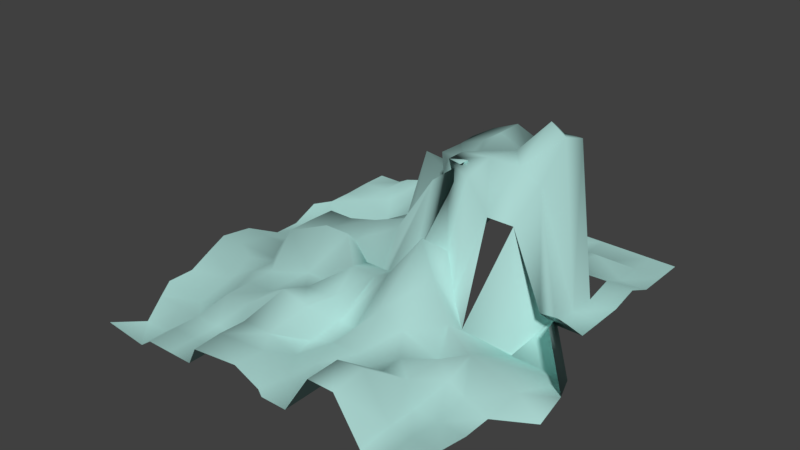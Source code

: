 # Source: EisbergNeuNr4.blend  (saved by Blender 2.79.0; exported with 4.5.12 LTS)
import bpy
from mathutils import Matrix  # noqa: F401  (used for matrix-valued properties, if any)

bpy.ops.wm.read_factory_settings(use_empty=True)
scene = bpy.context.scene
scene.name = 'Scene'

# ---- collections
col_collection_1 = bpy.data.collections.new('Collection 1'); scene.collection.children.link(col_collection_1)

# ---- materials (node trees are filled in below, after node groups)
mat_material_001 = bpy.data.materials.new('Material.001')
mat_material_001.alpha_threshold = 0.0
mat_material_001.use_transparent_shadow = False
mat_material_001.diffuse_color = (0.4071, 0.6738, 0.6357, 1.0)
mat_material_001.specular_color = (0.005372, 0.02368, 0.3588)
mat_material_001.roughness = 0.5

# ---- material node trees

# ---- world
world_world = bpy.data.worlds.new('World'); scene.world = world_world
world_world.color = (0.05088, 0.05088, 0.05088)
world_world.use_sun_shadow = False
world_world.sun_shadow_jitter_overblur = 0.0
world_world.cycles.sampling_method = 'MANUAL'

# ---- meshes
me_plane001mesh = bpy.data.meshes.new('Plane001Mesh')
me_plane001mesh.from_pydata([(-51.54, -55.39, -4.195), (-41.51, -53.36, -8.11), (-35.74, -54.8, -3.915), (-28.11, -54.8, -3.915), (-20.48, -54.8, -3.915), (-15.25, -56.83, 3.424), (-2.856, -55.19, 3.424), (4.771, -55.19, 0.0), (7.627, -56.83, 0.0), (15.25, -56.83, 0.0), (22.88, -56.83, 11.87), (30.51, -56.83, 11.87), (38.14, -56.83, 0.0), (45.76, -56.83, 2.725), (53.39, -56.83, 2.725), (-49.14, -45.24, -7.779), (-41.51, -45.24, -7.779), (-35.74, -46.68, -3.915), (-28.11, -46.68, -3.915), (-20.48, -46.68, -3.915), (-15.25, -48.71, 3.95), (-1.424, -47.07, 3.95), (7.68, -47.08, 1.234), (9.103, -48.72, 1.234), (16.3, -48.25, 1.05), (23.93, -48.25, 12.92), (31.71, -48.27, 14.02), (39.34, -48.27, 2.148), (45.76, -48.71, 2.725), (53.39, -48.71, 2.725), (-50.99, -38.56, -3.583), (-43.36, -38.56, -3.583), (-35.74, -38.56, -3.915), (-28.11, -38.56, -3.915), (-20.48, -38.56, -3.915), (-15.25, -40.59, 3.574), (-6.195, -40.59, 3.574), (2.908, -40.6, 1.234), (9.103, -40.6, 1.234), (16.3, -40.13, 1.05), (29.19, -39.23, 7.466), (36.98, -39.25, 8.564), (39.34, -40.15, 2.148), (46.02, -39.83, 1.394), (53.64, -39.83, 1.394), (-53.39, -33.49, -2.063), (-43.36, -31.46, -5.978), (-35.74, -30.44, -3.915), (-30.51, -32.47, 1.964), (-22.88, -32.47, 1.964), (-9.286, -32.15, 11.34), (-1.659, -32.15, 9.38), (-3e-06, -32.47, 0.0), (7.627, -32.47, 2.667), (15.25, -32.47, 2.667), (28.15, -31.58, 6.416), (38.12, -29.68, 9.591), (41.16, -29.81, 5.127), (46.7, -30.94, 3.346), (53.64, -31.71, 1.394), (-53.39, -25.37, -2.063), (-41.75, -21.2, -2.063), (-34.13, -20.18, 1.964), (-30.51, -24.35, 1.964), (-22.88, -24.35, 1.964), (-9.286, -24.03, 8.295), (0.4829, -23.88, 9.247), (2.142, -24.2, 2.916), (7.627, -24.35, 2.667), (15.25, -24.35, 10.81), (22.88, -24.35, 8.144), (32.85, -22.46, 3.175), (41.16, -21.69, 8.073), (55.78, -23.58, 4.898), (62.72, -24.35, 0.0), (-55.58, -16.24, 0.0), (-43.94, -12.07, 0.0), (-34.13, -12.07, 1.964), (-30.51, -16.24, 1.964), (-18.98, -13.77, 4.389), (-11.35, -13.77, 4.389), (-4.784, -11.34, 10.56), (2.843, -11.34, 10.56), (7.627, -11.66, 12.9), (15.25, -7.623, 24.05), (22.88, -12.2, 17.29), (30.51, -16.24, 9.085), (36.23, 2.975, -7.207), (53.18, 2.975, -7.207), (62.72, -16.24, 2.946), (-59.09, -8.118, 0.0), (-51.47, -8.118, 0.0), (-38.14, -8.118, 0.0), (-30.74, -8.118, 11.17), (-19.21, -5.656, 15.56), (-11.58, -5.656, 15.56), (-6.926, -3.381, 7.644), (0.701, -3.381, 7.644), (7.627, -0.8769, 12.9), (15.25, 3.157, 15.91), (22.88, -4.084, 9.15), (30.51, -10.76, 5.127), (36.23, 8.455, -11.17), (43.85, 11.09, 3.518), (53.39, -8.118, 13.67), (-56.91, -2e-06, 0.0), (-49.28, -2e-06, 0.0), (-38.14, -2e-06, 0.0), (-30.87, -2e-06, 11.17), (-23.24, -2e-06, 11.17), (-11.88, -2.432, 12.26), (-4.022, -2.432, 1.089), (12.3, -2e-06, 36.26), (19.93, 2.662, 42.42), (15.25, 2.662, 42.03), (22.88, -2e-06, 39.86), (30.8, -2.307, 32.76), (38.43, -2.307, 32.76), (45.76, -2e-06, 10.73), (53.39, -2e-06, 10.73), (-53.39, 8.118, -3.52), (-45.76, 8.118, -3.52), (-38.14, 8.118, 0.0), (-30.5, 8.118, 11.17), (-22.88, 8.118, 11.17), (-11.78, 5.686, 15.15), (-4.022, 5.686, 15.15), (12.3, 8.118, 35.88), (19.93, 8.118, 42.03), (15.25, 8.118, 42.03), (24.38, 7.237, 43.39), (31.12, 9.704, 41.99), (37.25, 10.58, 38.45), (45.76, 8.118, 3.415), (53.39, 8.118, 3.415), (-53.39, 16.24, -3.52), (-48.53, 16.24, -3.52), (-40.9, 16.24, 0.0), (-30.01, 16.02, 0.544), (-17.21, 18.54, 0.544), (1.867, 18.47, 16.02), (4.722, 15.94, 16.02), (2.757, 16.24, 35.88), (10.38, 16.24, 35.63), (15.25, 16.24, 39.61), (26.64, 15.36, 43.14), (34.1, 18.62, 51.76), (37.97, 19.5, 48.23), (45.76, 16.24, 3.415), (53.39, 16.24, 3.415), (-53.39, 24.35, 0.0), (-48.53, 24.35, -4.548), (-40.9, 24.35, -4.548), (-29.61, 24.14, 0.544), (-17.07, 26.66, 0.544), (1.998, 26.59, 22.06), (4.722, 24.06, 22.06), (2.757, 24.35, 35.63), (12.42, 21.36, 40.22), (17.29, 21.36, 43.43), (25.14, 24.35, 38.84), (33.78, 25.48, 46.49), (39.15, 25.48, 46.49), (45.76, 24.35, 3.415), (53.39, 24.35, 3.415), (-53.39, 32.47, -2.106), (-45.76, 32.47, -6.654), (-38.14, 32.47, -7.032), (-30.51, 32.47, -1.142), (-22.88, 32.47, 1.343), (-15.25, 32.47, 25.77), (-5.537, 30.67, 25.77), (2.09, 30.67, 35.63), (9.667, 29.47, 40.22), (17.29, 29.47, 43.43), (22.88, 32.47, 38.84), (30.51, 32.47, 5.053), (38.14, 32.47, 5.053), (45.76, 32.47, 5.313), (53.39, 32.47, 5.313), (-53.39, 40.59, -2.106), (-45.76, 40.59, -2.106), (-38.14, 40.59, -6.445), (-30.51, 40.59, -5.102), (-22.88, 40.59, 1.343), (-15.25, 40.59, 5.665), (-5.537, 38.79, 5.665), (2.09, 38.79, 5.665), (4.174, 35.06, 20.14), (11.8, 35.06, 20.14), (22.88, 40.59, 0.0), (30.51, 40.59, 6.951), (38.14, 40.59, 6.951), (45.76, 40.59, 1.897), (53.39, 40.59, 1.897), (-53.39, 48.71, -1.712), (-45.76, 48.71, -1.712), (-42.42, 48.71, -3.96), (-34.8, 48.71, -1.893), (-22.88, 48.71, 2.067), (-15.25, 48.71, 5.665), (-7.627, 48.71, 5.665), (-3e-06, 48.71, 5.665), (5.508, 43.18, 21.23), (13.13, 43.18, 21.23), (22.88, 48.71, 1.897), (30.51, 48.71, 1.897), (38.14, 48.71, 1.897), (45.76, 48.71, 1.897), (53.39, 48.71, 1.897), (-53.39, 56.83, -1.712), (-45.76, 56.83, -1.712), (-42.42, 56.83, 0.0), (-34.8, 56.83, 2.067), (-22.88, 56.83, 2.067), (-15.25, 56.83, 0.0), (-7.627, 56.83, 0.0), (-3e-06, 56.83, 0.0), (8.961, 56.83, 1.096), (16.59, 56.83, 1.096), (22.88, 56.83, 1.897), (30.51, 56.83, 1.897), (38.14, 56.83, 1.897), (45.76, 56.83, 1.897), (53.39, 56.83, 1.897)], [], [(15, 1, 16), (1, 15, 0), (17, 16, 1), (17, 1, 2), (18, 17, 2), (18, 2, 3), (19, 18, 3), (19, 3, 4), (20, 4, 5), (4, 20, 19), (20, 6, 21), (6, 20, 5), (21, 7, 22), (7, 21, 6), (23, 7, 8), (7, 23, 22), (23, 9, 24), (9, 23, 8), (10, 24, 9), (24, 10, 25), (25, 11, 26), (11, 25, 10), (26, 11, 27), (11, 12, 27), (27, 13, 28), (13, 27, 12), (29, 28, 13), (29, 13, 14), (31, 30, 15), (15, 16, 31), (32, 31, 16), (32, 16, 17), (33, 32, 17), (33, 17, 18), (34, 33, 18), (34, 18, 19), (35, 19, 20), (19, 35, 34), (36, 35, 20), (20, 21, 36), (37, 36, 21), (21, 22, 37), (37, 22, 38), (23, 38, 22), (38, 24, 39), (24, 38, 23), (39, 25, 40), (25, 39, 24), (40, 26, 41), (26, 40, 25), (41, 27, 42), (27, 41, 26), (42, 28, 43), (28, 42, 27), (43, 29, 44), (29, 43, 28), (46, 45, 30), (46, 30, 31), (46, 32, 47), (32, 46, 31), (48, 47, 32), (32, 33, 48), (49, 48, 33), (33, 34, 49), (50, 49, 34), (50, 34, 35), (50, 36, 51), (36, 50, 35), (37, 52, 36), (51, 36, 52), (53, 52, 37), (37, 38, 53), (54, 53, 38), (54, 38, 39), (55, 54, 39), (55, 39, 40), (55, 41, 56), (41, 55, 40), (42, 57, 41), (56, 41, 57), (57, 43, 58), (43, 57, 42), (59, 58, 43), (59, 43, 44), (60, 46, 61), (46, 60, 45), (61, 47, 62), (47, 61, 46), (63, 47, 48), (47, 63, 62), (64, 63, 48), (64, 48, 49), (64, 50, 65), (50, 64, 49), (65, 51, 66), (51, 65, 50), (66, 51, 67), (51, 52, 67), (67, 53, 68), (53, 67, 52), (69, 68, 53), (69, 53, 54), (70, 69, 54), (54, 55, 70), (70, 55, 71), (55, 56, 71), (71, 56, 72), (72, 56, 57), (72, 58, 73), (58, 72, 57), (73, 59, 74), (59, 73, 58), (75, 61, 76), (61, 75, 60), (77, 76, 61), (77, 61, 62), (78, 62, 63), (78, 77, 62), (78, 64, 79), (64, 78, 63), (65, 79, 64), (79, 65, 80), (80, 65, 81), (65, 66, 81), (81, 66, 82), (82, 66, 67), (82, 67, 83), (83, 67, 68), (69, 83, 68), (83, 69, 84), (84, 69, 85), (85, 69, 70), (86, 85, 70), (70, 71, 86), (72, 86, 71), (86, 72, 87), (87, 72, 88), (88, 72, 73), (89, 88, 73), (89, 73, 74), (90, 75, 91), (75, 76, 91), (92, 91, 76), (76, 77, 92), (78, 93, 77), (93, 92, 77), (93, 79, 94), (79, 93, 78), (95, 94, 79), (95, 79, 80), (95, 81, 96), (81, 95, 80), (97, 96, 81), (81, 82, 97), (97, 83, 98), (83, 97, 82), (84, 98, 83), (98, 84, 99), (99, 85, 100), (85, 99, 84), (85, 101, 100), (101, 85, 86), (102, 101, 87), (86, 87, 101), (103, 102, 87), (87, 88, 103), (103, 88, 104), (88, 89, 104), (105, 91, 106), (91, 105, 90), (106, 92, 107), (92, 106, 91), (108, 92, 93), (92, 108, 107), (109, 108, 93), (93, 94, 109), (110, 109, 94), (110, 94, 95), (111, 110, 96), (95, 96, 110), (111, 97, 112), (97, 111, 96), (98, 112, 97), (112, 98, 113), (114, 98, 99), (113, 98, 114), (114, 99, 115), (115, 99, 100), (115, 100, 116), (116, 100, 101), (101, 102, 117), (117, 103, 118), (103, 117, 102), (119, 118, 103), (120, 106, 121), (106, 120, 105), (121, 107, 122), (107, 121, 106), (123, 107, 108), (107, 123, 122), (123, 109, 124), (109, 123, 108), (125, 124, 109), (125, 109, 110), (126, 110, 111), (126, 125, 110), (126, 112, 127), (112, 126, 111), (127, 113, 128), (113, 127, 112), (129, 113, 114), (113, 129, 128), (130, 129, 114), (130, 114, 115), (130, 116, 131), (116, 130, 115), (131, 117, 132), (117, 131, 116), (132, 118, 133), (118, 132, 117), (134, 133, 118), (134, 118, 119), (135, 120, 136), (120, 121, 136), (137, 136, 121), (121, 122, 137), (138, 137, 122), (138, 122, 123), (124, 138, 123), (138, 124, 139), (139, 125, 140), (125, 139, 124), (140, 126, 141), (126, 140, 125), (141, 127, 142), (127, 141, 126), (128, 143, 127), (142, 127, 143), (143, 129, 144), (129, 143, 128), (144, 130, 145), (130, 144, 129), (145, 131, 146), (131, 145, 130), (147, 131, 132), (131, 147, 146), (148, 147, 132), (132, 133, 148), (149, 148, 133), (149, 133, 134), (151, 150, 135), (151, 135, 136), (152, 151, 136), (152, 136, 137), (152, 138, 153), (138, 152, 137), (153, 139, 154), (139, 153, 138), (154, 140, 155), (140, 154, 139), (155, 140, 156), (156, 140, 141), (142, 156, 141), (156, 142, 157), (157, 143, 158), (143, 157, 142), (158, 144, 159), (144, 158, 143), (159, 145, 160), (145, 159, 144), (161, 160, 145), (145, 146, 161), (161, 147, 162), (147, 161, 146), (162, 148, 163), (148, 162, 147), (164, 163, 148), (164, 148, 149), (165, 151, 166), (151, 165, 150), (166, 152, 167), (152, 166, 151), (167, 153, 168), (153, 167, 152), (169, 168, 153), (153, 154, 169), (155, 170, 154), (154, 170, 169), (156, 171, 155), (170, 155, 171), (157, 171, 156), (171, 157, 172), (173, 172, 157), (157, 158, 173), (174, 173, 158), (174, 158, 159), (174, 160, 175), (160, 174, 159), (161, 176, 160), (176, 175, 160), (162, 177, 161), (161, 177, 176), (177, 162, 163), (179, 178, 163), (179, 163, 164), (181, 180, 165), (181, 165, 166), (182, 181, 166), (182, 166, 167), (183, 182, 167), (183, 167, 168), (184, 183, 168), (184, 168, 169), (169, 170, 185), (169, 185, 184), (171, 186, 170), (170, 186, 185), (172, 187, 171), (171, 187, 186), (173, 188, 172), (187, 172, 188), (174, 189, 173), (173, 189, 188), (175, 189, 174), (189, 175, 190), (191, 190, 175), (192, 191, 176), (192, 176, 177), (193, 192, 177), (193, 177, 178), (194, 193, 178), (194, 178, 179), (196, 195, 180), (196, 180, 181), (196, 181, 197), (181, 182, 197), (197, 182, 198), (182, 183, 198), (199, 198, 183), (199, 183, 184), (200, 199, 184), (200, 184, 185), (201, 200, 185), (185, 186, 201), (201, 186, 202), (186, 187, 202), (203, 187, 188), (187, 203, 202), (203, 189, 204), (189, 203, 188), (190, 204, 189), (204, 190, 205), (206, 205, 190), (206, 190, 191), (207, 206, 191), (207, 191, 192), (208, 207, 192), (208, 192, 193), (209, 208, 193), (209, 193, 194), (211, 210, 195), (211, 195, 196), (211, 196, 212), (212, 196, 197), (213, 212, 197), (213, 197, 198), (214, 213, 198), (214, 198, 199), (215, 214, 199), (215, 199, 200), (216, 215, 200), (216, 200, 201), (217, 216, 201), (217, 201, 202), (203, 218, 202), (202, 218, 217), (204, 218, 203), (218, 204, 219), (219, 205, 220), (205, 219, 204), (221, 220, 205), (221, 205, 206), (222, 221, 206), (222, 206, 207), (223, 222, 207), (223, 207, 208), (224, 223, 208), (224, 208, 209)])
me_plane001mesh.polygons.foreach_set('use_smooth', [True] * 388)
_uv = me_plane001mesh.uv_layers.new(name='Plane001-UV0')
_uv.uv.foreach_set('vector', [0.0, 8.118, 7.627, 0.0, 7.627, 8.118, 7.627, 0.0, 0.0, 8.118, 0.0, 0.0, 15.25, 8.118, 7.627, 8.118, 7.627, 0.0, 15.25, 8.118, 7.627, 0.0, 15.25, 0.0, 22.88, 8.118, 15.25, 8.118, 15.25, 0.0, 22.88, 8.118, 15.25, 0.0, 22.88, 0.0, 30.51, 8.118, 22.88, 8.118, 22.88, 0.0, 30.51, 8.118, 22.88, 0.0, 30.51, 0.0, 38.14, 8.118, 30.51, 0.0, 38.14, 0.0, 30.51, 0.0, 38.14, 8.118, 30.51, 8.118, 38.14, 8.118, 45.76, 0.0, 45.76, 8.118, 45.76, 0.0, 38.14, 8.118, 38.14, 0.0, 45.76, 8.118, 53.39, 0.0, 53.39, 8.118, 53.39, 0.0, 45.76, 8.118, 45.76, 0.0, 61.02, 8.118, 53.39, 0.0, 61.02, 0.0, 53.39, 0.0, 61.02, 8.118, 53.39, 8.118, 61.02, 8.118, 68.64, 0.0, 68.64, 8.118, 68.64, 0.0, 61.02, 8.118, 61.02, 0.0, 76.27, 0.0, 68.64, 8.118, 68.64, 0.0, 68.64, 8.118, 76.27, 0.0, 76.27, 8.118, 76.27, 8.118, 83.9, 0.0, 83.9, 8.118, 83.9, 0.0, 76.27, 8.118, 76.27, 0.0, 83.9, 8.118, 83.9, 0.0, 91.53, 8.118, 83.9, 0.0, 91.53, 0.0, 91.53, 8.118, 91.53, 8.118, 99.15, 0.0, 99.15, 8.118, 99.15, 0.0, 91.53, 8.118, 91.53, 0.0, 106.8, 8.118, 99.15, 8.118, 99.15, 0.0, 106.8, 8.118, 99.15, 0.0, 106.8, 0.0, 7.627, 16.24, 0.0, 16.24, 0.0, 8.118, 0.0, 8.118, 7.627, 8.118, 7.627, 16.24, 15.25, 16.24, 7.627, 16.24, 7.627, 8.118, 15.25, 16.24, 7.627, 8.118, 15.25, 8.118, 22.88, 16.24, 15.25, 16.24, 15.25, 8.118, 22.88, 16.24, 15.25, 8.118, 22.88, 8.118, 30.51, 16.24, 22.88, 16.24, 22.88, 8.118, 30.51, 16.24, 22.88, 8.118, 30.51, 8.118, 38.14, 16.24, 30.51, 8.118, 38.14, 8.118, 30.51, 8.118, 38.14, 16.24, 30.51, 16.24, 45.76, 16.24, 38.14, 16.24, 38.14, 8.118, 38.14, 8.118, 45.76, 8.118, 45.76, 16.24, 53.39, 16.24, 45.76, 16.24, 45.76, 8.118, 45.76, 8.118, 53.39, 8.118, 53.39, 16.24, 53.39, 16.24, 53.39, 8.118, 61.02, 16.24, 61.02, 8.118, 61.02, 16.24, 53.39, 8.118, 61.02, 16.24, 68.64, 8.118, 68.64, 16.24, 68.64, 8.118, 61.02, 16.24, 61.02, 8.118, 68.64, 16.24, 76.27, 8.118, 76.27, 16.24, 76.27, 8.118, 68.64, 16.24, 68.64, 8.118, 76.27, 16.24, 83.9, 8.118, 83.9, 16.24, 83.9, 8.118, 76.27, 16.24, 76.27, 8.118, 83.9, 16.24, 91.53, 8.118, 91.53, 16.24, 91.53, 8.118, 83.9, 16.24, 83.9, 8.118, 91.53, 16.24, 99.15, 8.118, 99.15, 16.24, 99.15, 8.118, 91.53, 16.24, 91.53, 8.118, 99.15, 16.24, 106.8, 8.118, 106.8, 16.24, 106.8, 8.118, 99.15, 16.24, 99.15, 8.118, 7.627, 24.35, 0.0, 24.35, 0.0, 16.24, 7.627, 24.35, 0.0, 16.24, 7.627, 16.24, 7.627, 24.35, 15.25, 16.24, 15.25, 24.35, 15.25, 16.24, 7.627, 24.35, 7.627, 16.24, 22.88, 24.35, 15.25, 24.35, 15.25, 16.24, 15.25, 16.24, 22.88, 16.24, 22.88, 24.35, 30.51, 24.35, 22.88, 24.35, 22.88, 16.24, 22.88, 16.24, 30.51, 16.24, 30.51, 24.35, 38.14, 24.35, 30.51, 24.35, 30.51, 16.24, 38.14, 24.35, 30.51, 16.24, 38.14, 16.24, 38.14, 24.35, 45.76, 16.24, 45.76, 24.35, 45.76, 16.24, 38.14, 24.35, 38.14, 16.24, 53.39, 16.24, 53.39, 24.35, 45.76, 16.24, 45.76, 24.35, 45.76, 16.24, 53.39, 24.35, 61.02, 24.35, 53.39, 24.35, 53.39, 16.24, 53.39, 16.24, 61.02, 16.24, 61.02, 24.35, 68.64, 24.35, 61.02, 24.35, 61.02, 16.24, 68.64, 24.35, 61.02, 16.24, 68.64, 16.24, 76.27, 24.35, 68.64, 24.35, 68.64, 16.24, 76.27, 24.35, 68.64, 16.24, 76.27, 16.24, 76.27, 24.35, 83.9, 16.24, 83.9, 24.35, 83.9, 16.24, 76.27, 24.35, 76.27, 16.24, 91.53, 16.24, 91.53, 24.35, 83.9, 16.24, 83.9, 24.35, 83.9, 16.24, 91.53, 24.35, 91.53, 24.35, 99.15, 16.24, 99.15, 24.35, 99.15, 16.24, 91.53, 24.35, 91.53, 16.24, 106.8, 24.35, 99.15, 24.35, 99.15, 16.24, 106.8, 24.35, 99.15, 16.24, 106.8, 16.24, 0.0, 32.47, 7.627, 24.35, 7.627, 32.47, 7.627, 24.35, 0.0, 32.47, 0.0, 24.35, 7.627, 32.47, 15.25, 24.35, 15.25, 32.47, 15.25, 24.35, 7.627, 32.47, 7.627, 24.35, 22.88, 32.47, 15.25, 24.35, 22.88, 24.35, 15.25, 24.35, 22.88, 32.47, 15.25, 32.47, 30.51, 32.47, 22.88, 32.47, 22.88, 24.35, 30.51, 32.47, 22.88, 24.35, 30.51, 24.35, 30.51, 32.47, 38.14, 24.35, 38.14, 32.47, 38.14, 24.35, 30.51, 32.47, 30.51, 24.35, 38.14, 32.47, 45.76, 24.35, 45.76, 32.47, 45.76, 24.35, 38.14, 32.47, 38.14, 24.35, 45.76, 32.47, 45.76, 24.35, 53.39, 32.47, 45.76, 24.35, 53.39, 24.35, 53.39, 32.47, 53.39, 32.47, 61.02, 24.35, 61.02, 32.47, 61.02, 24.35, 53.39, 32.47, 53.39, 24.35, 68.64, 32.47, 61.02, 32.47, 61.02, 24.35, 68.64, 32.47, 61.02, 24.35, 68.64, 24.35, 76.27, 32.47, 68.64, 32.47, 68.64, 24.35, 68.64, 24.35, 76.27, 24.35, 76.27, 32.47, 76.27, 32.47, 76.27, 24.35, 83.9, 32.47, 76.27, 24.35, 83.9, 24.35, 83.9, 32.47, 83.9, 32.47, 83.9, 24.35, 91.53, 32.47, 91.53, 32.47, 83.9, 24.35, 91.53, 24.35, 91.53, 32.47, 99.15, 24.35, 99.15, 32.47, 99.15, 24.35, 91.53, 32.47, 91.53, 24.35, 99.15, 32.47, 106.8, 24.35, 106.8, 32.47, 106.8, 24.35, 99.15, 32.47, 99.15, 24.35, 0.0, 40.59, 7.627, 32.47, 7.627, 40.59, 7.627, 32.47, 0.0, 40.59, 0.0, 32.47, 15.25, 40.59, 7.627, 40.59, 7.627, 32.47, 15.25, 40.59, 7.627, 32.47, 15.25, 32.47, 22.88, 40.59, 15.25, 32.47, 22.88, 32.47, 22.88, 40.59, 15.25, 40.59, 15.25, 32.47, 22.88, 40.59, 30.51, 32.47, 30.51, 40.59, 30.51, 32.47, 22.88, 40.59, 22.88, 32.47, 38.14, 32.47, 30.51, 40.59, 30.51, 32.47, 30.51, 40.59, 38.14, 32.47, 38.14, 40.59, 38.14, 40.59, 38.14, 32.47, 45.76, 40.59, 38.14, 32.47, 45.76, 32.47, 45.76, 40.59, 45.76, 40.59, 45.76, 32.47, 53.39, 40.59, 53.39, 40.59, 45.76, 32.47, 53.39, 32.47, 53.39, 40.59, 53.39, 32.47, 61.02, 40.59, 61.02, 40.59, 53.39, 32.47, 61.02, 32.47, 68.64, 32.47, 61.02, 40.59, 61.02, 32.47, 61.02, 40.59, 68.64, 32.47, 68.64, 40.59, 68.64, 40.59, 68.64, 32.47, 76.27, 40.59, 76.27, 40.59, 68.64, 32.47, 76.27, 32.47, 83.9, 40.59, 76.27, 40.59, 76.27, 32.47, 76.27, 32.47, 83.9, 32.47, 83.9, 40.59, 91.53, 32.47, 83.9, 40.59, 83.9, 32.47, 83.9, 40.59, 91.53, 32.47, 91.53, 40.59, 91.53, 40.59, 91.53, 32.47, 99.15, 40.59, 99.15, 40.59, 91.53, 32.47, 99.15, 32.47, 106.8, 40.59, 99.15, 40.59, 99.15, 32.47, 106.8, 40.59, 99.15, 32.47, 106.8, 32.47, 0.0, 48.71, 0.0, 40.59, 7.627, 48.71, 0.0, 40.59, 7.627, 40.59, 7.627, 48.71, 15.25, 48.71, 7.627, 48.71, 7.627, 40.59, 7.627, 40.59, 15.25, 40.59, 15.25, 48.71, 22.88, 40.59, 22.88, 48.71, 15.25, 40.59, 22.88, 48.71, 15.25, 48.71, 15.25, 40.59, 22.88, 48.71, 30.51, 40.59, 30.51, 48.71, 30.51, 40.59, 22.88, 48.71, 22.88, 40.59, 38.14, 48.71, 30.51, 48.71, 30.51, 40.59, 38.14, 48.71, 30.51, 40.59, 38.14, 40.59, 38.14, 48.71, 45.76, 40.59, 45.76, 48.71, 45.76, 40.59, 38.14, 48.71, 38.14, 40.59, 53.39, 48.71, 45.76, 48.71, 45.76, 40.59, 45.76, 40.59, 53.39, 40.59, 53.39, 48.71, 53.39, 48.71, 61.02, 40.59, 61.02, 48.71, 61.02, 40.59, 53.39, 48.71, 53.39, 40.59, 68.64, 40.59, 61.02, 48.71, 61.02, 40.59, 61.02, 48.71, 68.64, 40.59, 68.64, 48.71, 68.64, 48.71, 76.27, 40.59, 76.27, 48.71, 76.27, 40.59, 68.64, 48.71, 68.64, 40.59, 76.27, 40.59, 83.9, 48.71, 76.27, 48.71, 83.9, 48.71, 76.27, 40.59, 83.9, 40.59, 91.53, 48.71, 83.9, 48.71, 91.53, 40.59, 83.9, 40.59, 91.53, 40.59, 83.9, 48.71, 99.15, 48.71, 91.53, 48.71, 91.53, 40.59, 91.53, 40.59, 99.15, 40.59, 99.15, 48.71, 99.15, 48.71, 99.15, 40.59, 106.8, 48.71, 99.15, 40.59, 106.8, 40.59, 106.8, 48.71, 0.0, 56.83, 7.627, 48.71, 7.627, 56.83, 7.627, 48.71, 0.0, 56.83, 0.0, 48.71, 7.627, 56.83, 15.25, 48.71, 15.25, 56.83, 15.25, 48.71, 7.627, 56.83, 7.627, 48.71, 22.88, 56.83, 15.25, 48.71, 22.88, 48.71, 15.25, 48.71, 22.88, 56.83, 15.25, 56.83, 30.51, 56.83, 22.88, 56.83, 22.88, 48.71, 22.88, 48.71, 30.51, 48.71, 30.51, 56.83, 38.14, 56.83, 30.51, 56.83, 30.51, 48.71, 38.14, 56.83, 30.51, 48.71, 38.14, 48.71, 45.76, 56.83, 38.14, 56.83, 45.76, 48.71, 38.14, 48.71, 45.76, 48.71, 38.14, 56.83, 45.76, 56.83, 53.39, 48.71, 53.39, 56.83, 53.39, 48.71, 45.76, 56.83, 45.76, 48.71, 61.02, 48.71, 53.39, 56.83, 53.39, 48.71, 53.39, 56.83, 61.02, 48.71, 61.02, 56.83, 68.64, 56.83, 61.02, 48.71, 68.64, 48.71, 61.02, 56.83, 61.02, 48.71, 68.64, 56.83, 68.64, 56.83, 68.64, 48.71, 76.27, 56.83, 76.27, 56.83, 68.64, 48.71, 76.27, 48.71, 76.27, 56.83, 76.27, 48.71, 83.9, 56.83, 83.9, 56.83, 76.27, 48.71, 83.9, 48.71, 83.9, 48.71, 91.53, 48.71, 91.53, 56.83, 91.53, 56.83, 99.15, 48.71, 99.15, 56.83, 99.15, 48.71, 91.53, 56.83, 91.53, 48.71, 106.8, 56.83, 99.15, 56.83, 99.15, 48.71, 0.0, 64.95, 7.627, 56.83, 7.627, 64.95, 7.627, 56.83, 0.0, 64.95, 0.0, 56.83, 7.627, 64.95, 15.25, 56.83, 15.25, 64.95, 15.25, 56.83, 7.627, 64.95, 7.627, 56.83, 22.88, 64.95, 15.25, 56.83, 22.88, 56.83, 15.25, 56.83, 22.88, 64.95, 15.25, 64.95, 22.88, 64.95, 30.51, 56.83, 30.51, 64.95, 30.51, 56.83, 22.88, 64.95, 22.88, 56.83, 38.14, 64.95, 30.51, 64.95, 30.51, 56.83, 38.14, 64.95, 30.51, 56.83, 38.14, 56.83, 45.76, 64.95, 38.14, 56.83, 45.76, 56.83, 45.76, 64.95, 38.14, 64.95, 38.14, 56.83, 45.76, 64.95, 53.39, 56.83, 53.39, 64.95, 53.39, 56.83, 45.76, 64.95, 45.76, 56.83, 53.39, 64.95, 61.02, 56.83, 61.02, 64.95, 61.02, 56.83, 53.39, 64.95, 53.39, 56.83, 68.64, 64.95, 61.02, 56.83, 68.64, 56.83, 61.02, 56.83, 68.64, 64.95, 61.02, 64.95, 76.27, 64.95, 68.64, 64.95, 68.64, 56.83, 76.27, 64.95, 68.64, 56.83, 76.27, 56.83, 76.27, 64.95, 83.9, 56.83, 83.9, 64.95, 83.9, 56.83, 76.27, 64.95, 76.27, 56.83, 83.9, 64.95, 91.53, 56.83, 91.53, 64.95, 91.53, 56.83, 83.9, 64.95, 83.9, 56.83, 91.53, 64.95, 99.15, 56.83, 99.15, 64.95, 99.15, 56.83, 91.53, 64.95, 91.53, 56.83, 106.8, 64.95, 99.15, 64.95, 99.15, 56.83, 106.8, 64.95, 99.15, 56.83, 106.8, 56.83, 0.0, 73.06, 0.0, 64.95, 7.627, 73.06, 0.0, 64.95, 7.627, 64.95, 7.627, 73.06, 15.25, 73.06, 7.627, 73.06, 7.627, 64.95, 7.627, 64.95, 15.25, 64.95, 15.25, 73.06, 22.88, 73.06, 15.25, 73.06, 15.25, 64.95, 22.88, 73.06, 15.25, 64.95, 22.88, 64.95, 30.51, 64.95, 22.88, 73.06, 22.88, 64.95, 22.88, 73.06, 30.51, 64.95, 30.51, 73.06, 30.51, 73.06, 38.14, 64.95, 38.14, 73.06, 38.14, 64.95, 30.51, 73.06, 30.51, 64.95, 38.14, 73.06, 45.76, 64.95, 45.76, 73.06, 45.76, 64.95, 38.14, 73.06, 38.14, 64.95, 45.76, 73.06, 53.39, 64.95, 53.39, 73.06, 53.39, 64.95, 45.76, 73.06, 45.76, 64.95, 61.02, 64.95, 61.02, 73.06, 53.39, 64.95, 53.39, 73.06, 53.39, 64.95, 61.02, 73.06, 61.02, 73.06, 68.64, 64.95, 68.64, 73.06, 68.64, 64.95, 61.02, 73.06, 61.02, 64.95, 68.64, 73.06, 76.27, 64.95, 76.27, 73.06, 76.27, 64.95, 68.64, 73.06, 68.64, 64.95, 76.27, 73.06, 83.9, 64.95, 83.9, 73.06, 83.9, 64.95, 76.27, 73.06, 76.27, 64.95, 91.53, 73.06, 83.9, 64.95, 91.53, 64.95, 83.9, 64.95, 91.53, 73.06, 83.9, 73.06, 99.15, 73.06, 91.53, 73.06, 91.53, 64.95, 91.53, 64.95, 99.15, 64.95, 99.15, 73.06, 106.8, 73.06, 99.15, 73.06, 99.15, 64.95, 106.8, 73.06, 99.15, 64.95, 106.8, 64.95, 7.627, 81.18, 0.0, 81.18, 0.0, 73.06, 7.627, 81.18, 0.0, 73.06, 7.627, 73.06, 15.25, 81.18, 7.627, 81.18, 7.627, 73.06, 15.25, 81.18, 7.627, 73.06, 15.25, 73.06, 15.25, 81.18, 22.88, 73.06, 22.88, 81.18, 22.88, 73.06, 15.25, 81.18, 15.25, 73.06, 22.88, 81.18, 30.51, 73.06, 30.51, 81.18, 30.51, 73.06, 22.88, 81.18, 22.88, 73.06, 30.51, 81.18, 38.14, 73.06, 38.14, 81.18, 38.14, 73.06, 30.51, 81.18, 30.51, 73.06, 38.14, 81.18, 38.14, 73.06, 45.76, 81.18, 45.76, 81.18, 38.14, 73.06, 45.76, 73.06, 53.39, 73.06, 45.76, 81.18, 45.76, 73.06, 45.76, 81.18, 53.39, 73.06, 53.39, 81.18, 53.39, 81.18, 61.02, 73.06, 61.02, 81.18, 61.02, 73.06, 53.39, 81.18, 53.39, 73.06, 61.02, 81.18, 68.64, 73.06, 68.64, 81.18, 68.64, 73.06, 61.02, 81.18, 61.02, 73.06, 68.64, 81.18, 76.27, 73.06, 76.27, 81.18, 76.27, 73.06, 68.64, 81.18, 68.64, 73.06, 83.9, 81.18, 76.27, 81.18, 76.27, 73.06, 76.27, 73.06, 83.9, 73.06, 83.9, 81.18, 83.9, 81.18, 91.53, 73.06, 91.53, 81.18, 91.53, 73.06, 83.9, 81.18, 83.9, 73.06, 91.53, 81.18, 99.15, 73.06, 99.15, 81.18, 99.15, 73.06, 91.53, 81.18, 91.53, 73.06, 106.8, 81.18, 99.15, 81.18, 99.15, 73.06, 106.8, 81.18, 99.15, 73.06, 106.8, 73.06, 0.0, 89.3, 7.627, 81.18, 7.627, 89.3, 7.627, 81.18, 0.0, 89.3, 0.0, 81.18, 7.627, 89.3, 15.25, 81.18, 15.25, 89.3, 15.25, 81.18, 7.627, 89.3, 7.627, 81.18, 15.25, 89.3, 22.88, 81.18, 22.88, 89.3, 22.88, 81.18, 15.25, 89.3, 15.25, 81.18, 30.51, 89.3, 22.88, 89.3, 22.88, 81.18, 22.88, 81.18, 30.51, 81.18, 30.51, 89.3, 38.14, 81.18, 38.14, 89.3, 30.51, 81.18, 30.51, 81.18, 38.14, 89.3, 30.51, 89.3, 45.76, 81.18, 45.76, 89.3, 38.14, 81.18, 38.14, 89.3, 38.14, 81.18, 45.76, 89.3, 53.39, 81.18, 45.76, 89.3, 45.76, 81.18, 45.76, 89.3, 53.39, 81.18, 53.39, 89.3, 61.02, 89.3, 53.39, 89.3, 53.39, 81.18, 53.39, 81.18, 61.02, 81.18, 61.02, 89.3, 68.64, 89.3, 61.02, 89.3, 61.02, 81.18, 68.64, 89.3, 61.02, 81.18, 68.64, 81.18, 68.64, 89.3, 76.27, 81.18, 76.27, 89.3, 76.27, 81.18, 68.64, 89.3, 68.64, 81.18, 83.9, 81.18, 83.9, 89.3, 76.27, 81.18, 83.9, 89.3, 76.27, 89.3, 76.27, 81.18, 91.53, 81.18, 91.53, 89.3, 83.9, 81.18, 83.9, 81.18, 91.53, 89.3, 83.9, 89.3, 91.53, 89.3, 91.53, 81.18, 99.15, 81.18, 106.8, 89.3, 99.15, 89.3, 99.15, 81.18, 106.8, 89.3, 99.15, 81.18, 106.8, 81.18, 7.627, 97.42, 0.0, 97.42, 0.0, 89.3, 7.627, 97.42, 0.0, 89.3, 7.627, 89.3, 15.25, 97.42, 7.627, 97.42, 7.627, 89.3, 15.25, 97.42, 7.627, 89.3, 15.25, 89.3, 22.88, 97.42, 15.25, 97.42, 15.25, 89.3, 22.88, 97.42, 15.25, 89.3, 22.88, 89.3, 30.51, 97.42, 22.88, 97.42, 22.88, 89.3, 30.51, 97.42, 22.88, 89.3, 30.51, 89.3, 30.51, 89.3, 38.14, 89.3, 38.14, 97.42, 30.51, 89.3, 38.14, 97.42, 30.51, 97.42, 45.76, 89.3, 45.76, 97.42, 38.14, 89.3, 38.14, 89.3, 45.76, 97.42, 38.14, 97.42, 53.39, 89.3, 53.39, 97.42, 45.76, 89.3, 45.76, 89.3, 53.39, 97.42, 45.76, 97.42, 61.02, 89.3, 61.02, 97.42, 53.39, 89.3, 53.39, 97.42, 53.39, 89.3, 61.02, 97.42, 68.64, 89.3, 68.64, 97.42, 61.02, 89.3, 61.02, 89.3, 68.64, 97.42, 61.02, 97.42, 76.27, 89.3, 68.64, 97.42, 68.64, 89.3, 68.64, 97.42, 76.27, 89.3, 76.27, 97.42, 83.9, 97.42, 76.27, 97.42, 76.27, 89.3, 91.53, 97.42, 83.9, 97.42, 83.9, 89.3, 91.53, 97.42, 83.9, 89.3, 91.53, 89.3, 99.15, 97.42, 91.53, 97.42, 91.53, 89.3, 99.15, 97.42, 91.53, 89.3, 99.15, 89.3, 106.8, 97.42, 99.15, 97.42, 99.15, 89.3, 106.8, 97.42, 99.15, 89.3, 106.8, 89.3, 7.627, 105.5, 0.0, 105.5, 0.0, 97.42, 7.627, 105.5, 0.0, 97.42, 7.627, 97.42, 7.627, 105.5, 7.627, 97.42, 15.25, 105.5, 7.627, 97.42, 15.25, 97.42, 15.25, 105.5, 15.25, 105.5, 15.25, 97.42, 22.88, 105.5, 15.25, 97.42, 22.88, 97.42, 22.88, 105.5, 30.51, 105.5, 22.88, 105.5, 22.88, 97.42, 30.51, 105.5, 22.88, 97.42, 30.51, 97.42, 38.14, 105.5, 30.51, 105.5, 30.51, 97.42, 38.14, 105.5, 30.51, 97.42, 38.14, 97.42, 45.76, 105.5, 38.14, 105.5, 38.14, 97.42, 38.14, 97.42, 45.76, 97.42, 45.76, 105.5, 45.76, 105.5, 45.76, 97.42, 53.39, 105.5, 45.76, 97.42, 53.39, 97.42, 53.39, 105.5, 61.02, 105.5, 53.39, 97.42, 61.02, 97.42, 53.39, 97.42, 61.02, 105.5, 53.39, 105.5, 61.02, 105.5, 68.64, 97.42, 68.64, 105.5, 68.64, 97.42, 61.02, 105.5, 61.02, 97.42, 76.27, 97.42, 68.64, 105.5, 68.64, 97.42, 68.64, 105.5, 76.27, 97.42, 76.27, 105.5, 83.9, 105.5, 76.27, 105.5, 76.27, 97.42, 83.9, 105.5, 76.27, 97.42, 83.9, 97.42, 91.53, 105.5, 83.9, 105.5, 83.9, 97.42, 91.53, 105.5, 83.9, 97.42, 91.53, 97.42, 99.15, 105.5, 91.53, 105.5, 91.53, 97.42, 99.15, 105.5, 91.53, 97.42, 99.15, 97.42, 106.8, 105.5, 99.15, 105.5, 99.15, 97.42, 106.8, 105.5, 99.15, 97.42, 106.8, 97.42, 7.627, 113.7, 0.0, 113.7, 0.0, 105.5, 7.627, 113.7, 0.0, 105.5, 7.627, 105.5, 7.627, 113.7, 7.627, 105.5, 15.25, 113.7, 15.25, 113.7, 7.627, 105.5, 15.25, 105.5, 22.88, 113.7, 15.25, 113.7, 15.25, 105.5, 22.88, 113.7, 15.25, 105.5, 22.88, 105.5, 30.51, 113.7, 22.88, 113.7, 22.88, 105.5, 30.51, 113.7, 22.88, 105.5, 30.51, 105.5, 38.14, 113.7, 30.51, 113.7, 30.51, 105.5, 38.14, 113.7, 30.51, 105.5, 38.14, 105.5, 45.76, 113.7, 38.14, 113.7, 38.14, 105.5, 45.76, 113.7, 38.14, 105.5, 45.76, 105.5, 53.39, 113.7, 45.76, 113.7, 45.76, 105.5, 53.39, 113.7, 45.76, 105.5, 53.39, 105.5, 61.02, 105.5, 61.02, 113.7, 53.39, 105.5, 53.39, 105.5, 61.02, 113.7, 53.39, 113.7, 68.64, 105.5, 61.02, 113.7, 61.02, 105.5, 61.02, 113.7, 68.64, 105.5, 68.64, 113.7, 68.64, 113.7, 76.27, 105.5, 76.27, 113.7, 76.27, 105.5, 68.64, 113.7, 68.64, 105.5, 83.9, 113.7, 76.27, 113.7, 76.27, 105.5, 83.9, 113.7, 76.27, 105.5, 83.9, 105.5, 91.53, 113.7, 83.9, 113.7, 83.9, 105.5, 91.53, 113.7, 83.9, 105.5, 91.53, 105.5, 99.15, 113.7, 91.53, 113.7, 91.53, 105.5, 99.15, 113.7, 91.53, 105.5, 99.15, 105.5, 106.8, 113.7, 99.15, 113.7, 99.15, 105.5, 106.8, 113.7, 99.15, 105.5, 106.8, 105.5])
me_plane001mesh.materials.append(mat_material_001)
me_plane001mesh.use_remesh_preserve_volume = False
me_plane001mesh.use_remesh_preserve_attributes = False
me_plane001mesh.use_mirror_vertex_groups = False
me_plane001mesh.update()

# ---- objects
ob_plane001 = bpy.data.objects.new('Plane001', me_plane001mesh)

# ---- transforms, parenting, visibility, modifiers, constraints
ob_plane001.location = (-0.4128, 0.001246, -0.01515)
ob_plane001.scale = (0.02249, 0.02249, 0.02249)
ob_plane001.lineart.crease_threshold = 0.0

# ---- collection membership
col_collection_1.objects.link(ob_plane001)

# ---- scene / render settings (as saved in the file)
scene.frame_start = 1; scene.frame_end = 250; scene.frame_set(1)
scene.render.engine = 'BLENDER_EEVEE_NEXT'
scene.render.resolution_percentage = 50
scene.render.dither_intensity = 0.0
scene.cycles.use_denoising = False
scene.cycles.samples = 128
scene.cycles.sampling_pattern = 'TABULATED_SOBOL'
scene.cycles.use_adaptive_sampling = False
scene.cycles.use_light_tree = False
scene.cycles.blur_glossy = 0.0
scene.cycles.sample_clamp_indirect = 0.0
scene.view_settings.view_transform = 'Standard'
bpy.context.view_layer.update()

# ---- added for rendering (the .blend has no active camera and no usable light): camera, sun
cam_auto = bpy.data.cameras.new('AutoCamera')
cam_auto.lens = 50.0
cam_auto.sensor_width = 36.0
cam_auto.clip_end = 1000.0
ob_auto_camera = bpy.data.objects.new('AutoCamera', cam_auto)
scene.collection.objects.link(ob_auto_camera)
ob_auto_camera.location = (3.33335, -4.4452, 3.40558)
ob_auto_camera.rotation_euler = (1.09748, -7.21219e-08, 0.694738)
scene.camera = ob_auto_camera
light_auto_sun = bpy.data.lights.new('AutoSun', 'SUN')
light_auto_sun.energy = 3.0
light_auto_sun.angle = 0.0523599
ob_auto_sun = bpy.data.objects.new('AutoSun', light_auto_sun)
scene.collection.objects.link(ob_auto_sun)
ob_auto_sun.rotation_euler = (0.872665, 0.174533, 0.523599)
bpy.context.view_layer.update()
